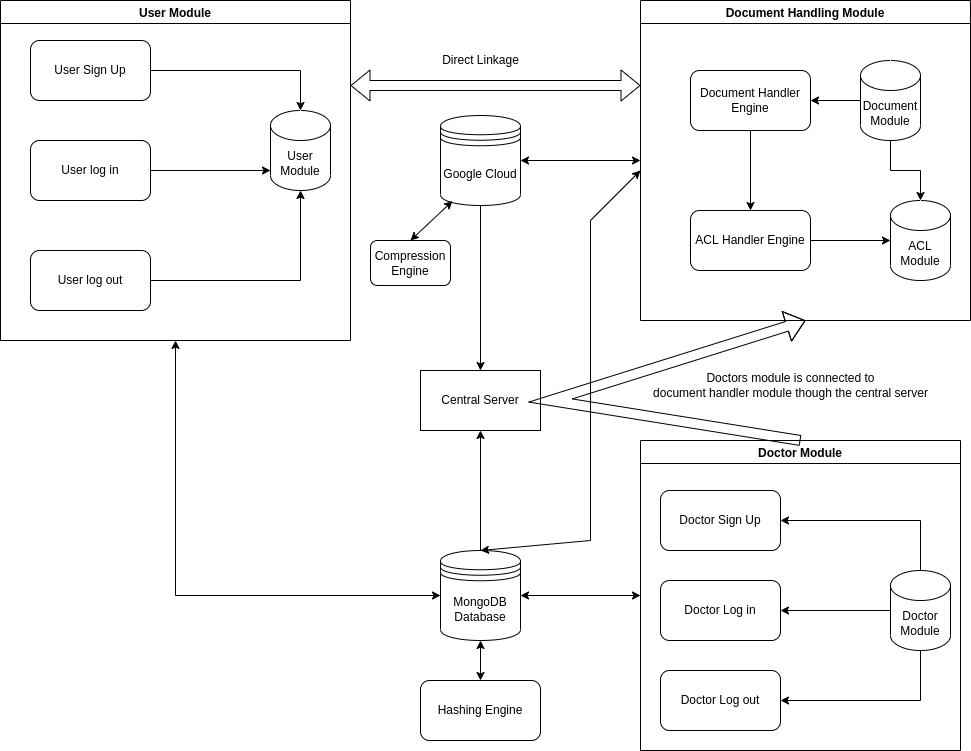

The diagram above was exported from draw.io. Its source (the exported page's mxGraphModel, read from the mxfile embedded in the PNG):
<mxGraphModel dx="1422" dy="773" grid="1" gridSize="10" guides="1" tooltips="1" connect="1" arrows="1" fold="1" page="1" pageScale="1" pageWidth="1100" pageHeight="850" background="none" math="0" shadow="0">
  <root>
    <mxCell id="0" />
    <mxCell id="1" parent="0" />
    <mxCell id="dE9q-WtK2dgC1ojSqwHR-24" style="edgeStyle=orthogonalEdgeStyle;rounded=0;orthogonalLoop=1;jettySize=auto;html=1;entryX=0.5;entryY=0;entryDx=0;entryDy=0;entryPerimeter=0;" parent="1" source="dE9q-WtK2dgC1ojSqwHR-1" target="dE9q-WtK2dgC1ojSqwHR-7" edge="1">
      <mxGeometry relative="1" as="geometry" />
    </mxCell>
    <mxCell id="dE9q-WtK2dgC1ojSqwHR-1" value="User Sign Up" style="rounded=1;whiteSpace=wrap;html=1;" parent="1" vertex="1">
      <mxGeometry x="120" y="60" width="120" height="60" as="geometry" />
    </mxCell>
    <mxCell id="dE9q-WtK2dgC1ojSqwHR-23" style="edgeStyle=orthogonalEdgeStyle;rounded=0;orthogonalLoop=1;jettySize=auto;html=1;" parent="1" source="dE9q-WtK2dgC1ojSqwHR-2" edge="1">
      <mxGeometry relative="1" as="geometry">
        <mxPoint x="360" y="190" as="targetPoint" />
      </mxGeometry>
    </mxCell>
    <mxCell id="dE9q-WtK2dgC1ojSqwHR-2" value="User log in" style="rounded=1;whiteSpace=wrap;html=1;" parent="1" vertex="1">
      <mxGeometry x="120" y="160" width="120" height="60" as="geometry" />
    </mxCell>
    <mxCell id="dE9q-WtK2dgC1ojSqwHR-25" style="edgeStyle=orthogonalEdgeStyle;rounded=0;orthogonalLoop=1;jettySize=auto;html=1;entryX=0.5;entryY=1;entryDx=0;entryDy=0;entryPerimeter=0;" parent="1" source="dE9q-WtK2dgC1ojSqwHR-3" target="dE9q-WtK2dgC1ojSqwHR-7" edge="1">
      <mxGeometry relative="1" as="geometry" />
    </mxCell>
    <mxCell id="dE9q-WtK2dgC1ojSqwHR-3" value="User log out" style="rounded=1;whiteSpace=wrap;html=1;" parent="1" vertex="1">
      <mxGeometry x="120" y="270" width="120" height="60" as="geometry" />
    </mxCell>
    <mxCell id="dE9q-WtK2dgC1ojSqwHR-7" value="User Module" style="shape=cylinder3;whiteSpace=wrap;html=1;boundedLbl=1;backgroundOutline=1;size=15;" parent="1" vertex="1">
      <mxGeometry x="360" y="130" width="60" height="80" as="geometry" />
    </mxCell>
    <mxCell id="dE9q-WtK2dgC1ojSqwHR-18" style="edgeStyle=orthogonalEdgeStyle;rounded=0;orthogonalLoop=1;jettySize=auto;html=1;exitX=0.5;exitY=1;exitDx=0;exitDy=0;exitPerimeter=0;" parent="1" source="dE9q-WtK2dgC1ojSqwHR-8" target="dE9q-WtK2dgC1ojSqwHR-10" edge="1">
      <mxGeometry relative="1" as="geometry" />
    </mxCell>
    <mxCell id="fbEZ3QquRXGZHaRfZ2bV-5" style="edgeStyle=orthogonalEdgeStyle;rounded=0;orthogonalLoop=1;jettySize=auto;html=1;entryX=1;entryY=0.5;entryDx=0;entryDy=0;" edge="1" parent="1" source="dE9q-WtK2dgC1ojSqwHR-8" target="dE9q-WtK2dgC1ojSqwHR-5">
      <mxGeometry relative="1" as="geometry" />
    </mxCell>
    <mxCell id="dE9q-WtK2dgC1ojSqwHR-8" value="Document Module" style="shape=cylinder3;whiteSpace=wrap;html=1;boundedLbl=1;backgroundOutline=1;size=15;" parent="1" vertex="1">
      <mxGeometry x="950" y="80" width="60" height="80" as="geometry" />
    </mxCell>
    <mxCell id="dE9q-WtK2dgC1ojSqwHR-11" value="Hashing Engine" style="rounded=1;whiteSpace=wrap;html=1;" parent="1" vertex="1">
      <mxGeometry x="510" y="700" width="120" height="60" as="geometry" />
    </mxCell>
    <mxCell id="dE9q-WtK2dgC1ojSqwHR-12" value="Compression Engine" style="rounded=1;whiteSpace=wrap;html=1;" parent="1" vertex="1">
      <mxGeometry x="460" y="260" width="80" height="45" as="geometry" />
    </mxCell>
    <mxCell id="dE9q-WtK2dgC1ojSqwHR-13" value="Doctor Sign Up" style="rounded=1;whiteSpace=wrap;html=1;" parent="1" vertex="1">
      <mxGeometry x="750" y="510" width="120" height="60" as="geometry" />
    </mxCell>
    <mxCell id="dE9q-WtK2dgC1ojSqwHR-14" value="Doctor Log in" style="rounded=1;whiteSpace=wrap;html=1;" parent="1" vertex="1">
      <mxGeometry x="750" y="600" width="120" height="60" as="geometry" />
    </mxCell>
    <mxCell id="dE9q-WtK2dgC1ojSqwHR-15" value="Doctor Log out" style="rounded=1;whiteSpace=wrap;html=1;" parent="1" vertex="1">
      <mxGeometry x="750" y="690" width="120" height="60" as="geometry" />
    </mxCell>
    <mxCell id="fbEZ3QquRXGZHaRfZ2bV-2" style="edgeStyle=orthogonalEdgeStyle;rounded=0;orthogonalLoop=1;jettySize=auto;html=1;entryX=1;entryY=0.5;entryDx=0;entryDy=0;" edge="1" parent="1" source="dE9q-WtK2dgC1ojSqwHR-16" target="dE9q-WtK2dgC1ojSqwHR-13">
      <mxGeometry relative="1" as="geometry">
        <Array as="points">
          <mxPoint x="1010" y="540" />
        </Array>
      </mxGeometry>
    </mxCell>
    <mxCell id="fbEZ3QquRXGZHaRfZ2bV-3" style="edgeStyle=orthogonalEdgeStyle;rounded=0;orthogonalLoop=1;jettySize=auto;html=1;entryX=1;entryY=0.5;entryDx=0;entryDy=0;" edge="1" parent="1" source="dE9q-WtK2dgC1ojSqwHR-16" target="dE9q-WtK2dgC1ojSqwHR-15">
      <mxGeometry relative="1" as="geometry">
        <Array as="points">
          <mxPoint x="1010" y="720" />
        </Array>
      </mxGeometry>
    </mxCell>
    <mxCell id="fbEZ3QquRXGZHaRfZ2bV-4" style="edgeStyle=orthogonalEdgeStyle;rounded=0;orthogonalLoop=1;jettySize=auto;html=1;" edge="1" parent="1" source="dE9q-WtK2dgC1ojSqwHR-16" target="dE9q-WtK2dgC1ojSqwHR-14">
      <mxGeometry relative="1" as="geometry" />
    </mxCell>
    <mxCell id="dE9q-WtK2dgC1ojSqwHR-16" value="Doctor Module" style="shape=cylinder3;whiteSpace=wrap;html=1;boundedLbl=1;backgroundOutline=1;size=15;" parent="1" vertex="1">
      <mxGeometry x="980" y="590" width="60" height="80" as="geometry" />
    </mxCell>
    <mxCell id="fbEZ3QquRXGZHaRfZ2bV-1" style="edgeStyle=orthogonalEdgeStyle;rounded=0;orthogonalLoop=1;jettySize=auto;html=1;exitX=0.5;exitY=1;exitDx=0;exitDy=0;" edge="1" parent="1" source="dE9q-WtK2dgC1ojSqwHR-14" target="dE9q-WtK2dgC1ojSqwHR-14">
      <mxGeometry relative="1" as="geometry" />
    </mxCell>
    <mxCell id="fbEZ3QquRXGZHaRfZ2bV-6" style="edgeStyle=orthogonalEdgeStyle;rounded=0;orthogonalLoop=1;jettySize=auto;html=1;exitX=0.5;exitY=1;exitDx=0;exitDy=0;" edge="1" parent="1" source="dE9q-WtK2dgC1ojSqwHR-14" target="dE9q-WtK2dgC1ojSqwHR-14">
      <mxGeometry relative="1" as="geometry" />
    </mxCell>
    <mxCell id="fbEZ3QquRXGZHaRfZ2bV-18" style="edgeStyle=orthogonalEdgeStyle;rounded=0;orthogonalLoop=1;jettySize=auto;html=1;entryX=0.5;entryY=1;entryDx=0;entryDy=0;" edge="1" parent="1" source="fbEZ3QquRXGZHaRfZ2bV-7" target="fbEZ3QquRXGZHaRfZ2bV-10">
      <mxGeometry relative="1" as="geometry" />
    </mxCell>
    <mxCell id="fbEZ3QquRXGZHaRfZ2bV-7" value="MongoDB Database" style="shape=datastore;whiteSpace=wrap;html=1;" vertex="1" parent="1">
      <mxGeometry x="530" y="570" width="80" height="90" as="geometry" />
    </mxCell>
    <mxCell id="fbEZ3QquRXGZHaRfZ2bV-17" style="edgeStyle=orthogonalEdgeStyle;rounded=0;orthogonalLoop=1;jettySize=auto;html=1;entryX=0.5;entryY=0;entryDx=0;entryDy=0;" edge="1" parent="1" source="fbEZ3QquRXGZHaRfZ2bV-8" target="fbEZ3QquRXGZHaRfZ2bV-10">
      <mxGeometry relative="1" as="geometry" />
    </mxCell>
    <mxCell id="fbEZ3QquRXGZHaRfZ2bV-8" value="Google Cloud" style="shape=datastore;whiteSpace=wrap;html=1;" vertex="1" parent="1">
      <mxGeometry x="530" y="135" width="80" height="90" as="geometry" />
    </mxCell>
    <mxCell id="fbEZ3QquRXGZHaRfZ2bV-9" value="User Module" style="swimlane;" vertex="1" parent="1">
      <mxGeometry x="90" y="20" width="350" height="340" as="geometry" />
    </mxCell>
    <mxCell id="fbEZ3QquRXGZHaRfZ2bV-10" value="Central Server" style="rounded=0;whiteSpace=wrap;html=1;" vertex="1" parent="1">
      <mxGeometry x="510" y="390" width="120" height="60" as="geometry" />
    </mxCell>
    <mxCell id="fbEZ3QquRXGZHaRfZ2bV-11" value="Document Handling Module" style="swimlane;" vertex="1" parent="1">
      <mxGeometry x="730" y="20" width="330" height="320" as="geometry" />
    </mxCell>
    <mxCell id="dE9q-WtK2dgC1ojSqwHR-10" value="ACL Module" style="shape=cylinder3;whiteSpace=wrap;html=1;boundedLbl=1;backgroundOutline=1;size=15;" parent="fbEZ3QquRXGZHaRfZ2bV-11" vertex="1">
      <mxGeometry x="250" y="200" width="60" height="80" as="geometry" />
    </mxCell>
    <mxCell id="dE9q-WtK2dgC1ojSqwHR-9" value="ACL Handler Engine" style="rounded=1;whiteSpace=wrap;html=1;" parent="fbEZ3QquRXGZHaRfZ2bV-11" vertex="1">
      <mxGeometry x="50" y="210" width="120" height="60" as="geometry" />
    </mxCell>
    <mxCell id="dE9q-WtK2dgC1ojSqwHR-21" style="edgeStyle=orthogonalEdgeStyle;rounded=0;orthogonalLoop=1;jettySize=auto;html=1;entryX=0;entryY=0.5;entryDx=0;entryDy=0;entryPerimeter=0;" parent="fbEZ3QquRXGZHaRfZ2bV-11" source="dE9q-WtK2dgC1ojSqwHR-9" target="dE9q-WtK2dgC1ojSqwHR-10" edge="1">
      <mxGeometry relative="1" as="geometry" />
    </mxCell>
    <mxCell id="dE9q-WtK2dgC1ojSqwHR-5" value="Document Handler Engine" style="rounded=1;whiteSpace=wrap;html=1;" parent="fbEZ3QquRXGZHaRfZ2bV-11" vertex="1">
      <mxGeometry x="50" y="70" width="120" height="60" as="geometry" />
    </mxCell>
    <mxCell id="dE9q-WtK2dgC1ojSqwHR-20" style="edgeStyle=orthogonalEdgeStyle;rounded=0;orthogonalLoop=1;jettySize=auto;html=1;exitX=0.5;exitY=1;exitDx=0;exitDy=0;" parent="fbEZ3QquRXGZHaRfZ2bV-11" source="dE9q-WtK2dgC1ojSqwHR-5" target="dE9q-WtK2dgC1ojSqwHR-9" edge="1">
      <mxGeometry relative="1" as="geometry" />
    </mxCell>
    <mxCell id="fbEZ3QquRXGZHaRfZ2bV-12" value="Doctor Module" style="swimlane;startSize=23;" vertex="1" parent="1">
      <mxGeometry x="730" y="460" width="320" height="310" as="geometry" />
    </mxCell>
    <mxCell id="fbEZ3QquRXGZHaRfZ2bV-13" value="" style="endArrow=classic;startArrow=classic;html=1;rounded=0;exitX=0.5;exitY=1;exitDx=0;exitDy=0;entryX=0;entryY=0.5;entryDx=0;entryDy=0;" edge="1" parent="1" source="fbEZ3QquRXGZHaRfZ2bV-9" target="fbEZ3QquRXGZHaRfZ2bV-7">
      <mxGeometry width="50" height="50" relative="1" as="geometry">
        <mxPoint x="600" y="450" as="sourcePoint" />
        <mxPoint x="650" y="400" as="targetPoint" />
        <Array as="points">
          <mxPoint x="265" y="615" />
        </Array>
      </mxGeometry>
    </mxCell>
    <mxCell id="fbEZ3QquRXGZHaRfZ2bV-14" value="" style="endArrow=classic;startArrow=classic;html=1;rounded=0;exitX=1;exitY=0.5;exitDx=0;exitDy=0;entryX=0;entryY=0.5;entryDx=0;entryDy=0;" edge="1" parent="1" source="fbEZ3QquRXGZHaRfZ2bV-7" target="fbEZ3QquRXGZHaRfZ2bV-12">
      <mxGeometry width="50" height="50" relative="1" as="geometry">
        <mxPoint x="600" y="450" as="sourcePoint" />
        <mxPoint x="740" y="615" as="targetPoint" />
      </mxGeometry>
    </mxCell>
    <mxCell id="fbEZ3QquRXGZHaRfZ2bV-15" value="" style="endArrow=classic;startArrow=classic;html=1;rounded=0;exitX=0.5;exitY=0;exitDx=0;exitDy=0;" edge="1" parent="1" source="fbEZ3QquRXGZHaRfZ2bV-7">
      <mxGeometry width="50" height="50" relative="1" as="geometry">
        <mxPoint x="600" y="450" as="sourcePoint" />
        <mxPoint x="730" y="190" as="targetPoint" />
        <Array as="points">
          <mxPoint x="680" y="560" />
          <mxPoint x="680" y="240" />
        </Array>
      </mxGeometry>
    </mxCell>
    <mxCell id="fbEZ3QquRXGZHaRfZ2bV-16" value="" style="endArrow=classic;startArrow=classic;html=1;rounded=0;entryX=0;entryY=0.5;entryDx=0;entryDy=0;exitX=1;exitY=0.5;exitDx=0;exitDy=0;" edge="1" parent="1" source="fbEZ3QquRXGZHaRfZ2bV-8" target="fbEZ3QquRXGZHaRfZ2bV-11">
      <mxGeometry width="50" height="50" relative="1" as="geometry">
        <mxPoint x="600" y="450" as="sourcePoint" />
        <mxPoint x="650" y="400" as="targetPoint" />
      </mxGeometry>
    </mxCell>
    <mxCell id="fbEZ3QquRXGZHaRfZ2bV-19" value="" style="shape=flexArrow;endArrow=classic;startArrow=classic;html=1;rounded=0;exitX=1;exitY=0.25;exitDx=0;exitDy=0;" edge="1" parent="1" source="fbEZ3QquRXGZHaRfZ2bV-9">
      <mxGeometry width="100" height="100" relative="1" as="geometry">
        <mxPoint x="580" y="490" as="sourcePoint" />
        <mxPoint x="730" y="105" as="targetPoint" />
      </mxGeometry>
    </mxCell>
    <mxCell id="fbEZ3QquRXGZHaRfZ2bV-20" value="Direct Linkage" style="text;html=1;align=center;verticalAlign=middle;resizable=0;points=[];autosize=1;strokeColor=none;fillColor=none;" vertex="1" parent="1">
      <mxGeometry x="520" y="65" width="100" height="30" as="geometry" />
    </mxCell>
    <mxCell id="fbEZ3QquRXGZHaRfZ2bV-21" value="" style="endArrow=classic;startArrow=classic;html=1;rounded=0;exitX=0.5;exitY=0;exitDx=0;exitDy=0;entryX=0.5;entryY=1;entryDx=0;entryDy=0;" edge="1" parent="1" source="dE9q-WtK2dgC1ojSqwHR-11" target="fbEZ3QquRXGZHaRfZ2bV-7">
      <mxGeometry width="50" height="50" relative="1" as="geometry">
        <mxPoint x="600" y="470" as="sourcePoint" />
        <mxPoint x="650" y="420" as="targetPoint" />
      </mxGeometry>
    </mxCell>
    <mxCell id="fbEZ3QquRXGZHaRfZ2bV-22" value="" style="endArrow=classic;startArrow=classic;html=1;rounded=0;exitX=0.5;exitY=0;exitDx=0;exitDy=0;entryX=0.15;entryY=0.95;entryDx=0;entryDy=0;entryPerimeter=0;" edge="1" parent="1" source="dE9q-WtK2dgC1ojSqwHR-12" target="fbEZ3QquRXGZHaRfZ2bV-8">
      <mxGeometry width="50" height="50" relative="1" as="geometry">
        <mxPoint x="600" y="270" as="sourcePoint" />
        <mxPoint x="650" y="220" as="targetPoint" />
      </mxGeometry>
    </mxCell>
    <mxCell id="fbEZ3QquRXGZHaRfZ2bV-23" value="" style="shape=flexArrow;endArrow=classic;html=1;rounded=0;exitX=0.5;exitY=0;exitDx=0;exitDy=0;entryX=0.5;entryY=1;entryDx=0;entryDy=0;" edge="1" parent="1" source="fbEZ3QquRXGZHaRfZ2bV-12" target="fbEZ3QquRXGZHaRfZ2bV-11">
      <mxGeometry width="50" height="50" relative="1" as="geometry">
        <mxPoint x="600" y="420" as="sourcePoint" />
        <mxPoint x="650" y="370" as="targetPoint" />
        <Array as="points">
          <mxPoint x="640" y="420" />
        </Array>
      </mxGeometry>
    </mxCell>
    <mxCell id="fbEZ3QquRXGZHaRfZ2bV-24" value="Doctors module is connected to&lt;br&gt;document handler module though the central server" style="text;html=1;align=center;verticalAlign=middle;resizable=0;points=[];autosize=1;strokeColor=none;fillColor=none;" vertex="1" parent="1">
      <mxGeometry x="730" y="385" width="300" height="40" as="geometry" />
    </mxCell>
  </root>
</mxGraphModel>